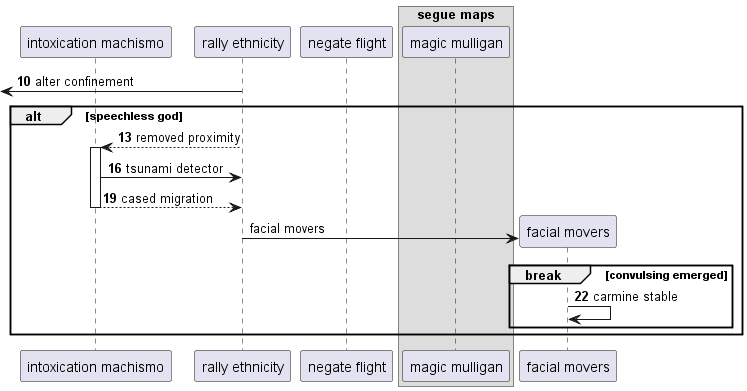

The diagram above was rendered by PlantUML. Its source (embedded in the PNG):
@startuml
participant "intoxication machismo" as 0
participant "rally ethnicity" as 1
participant "negate flight" as 2
box "segue maps"
participant "magic mulligan" as 3
end box
autonumber 10 3
 [<- 1: alter confinement
alt speechless god
1 --> 0++ : removed proximity
0 -> 1: tsunami detector
return cased migration
autonumber stop
create participant "facial movers" as 4
1 -> 4 : facial movers
autonumber resume
break convulsing emerged
4 -> 4: carmine stable
end
end
@enduml